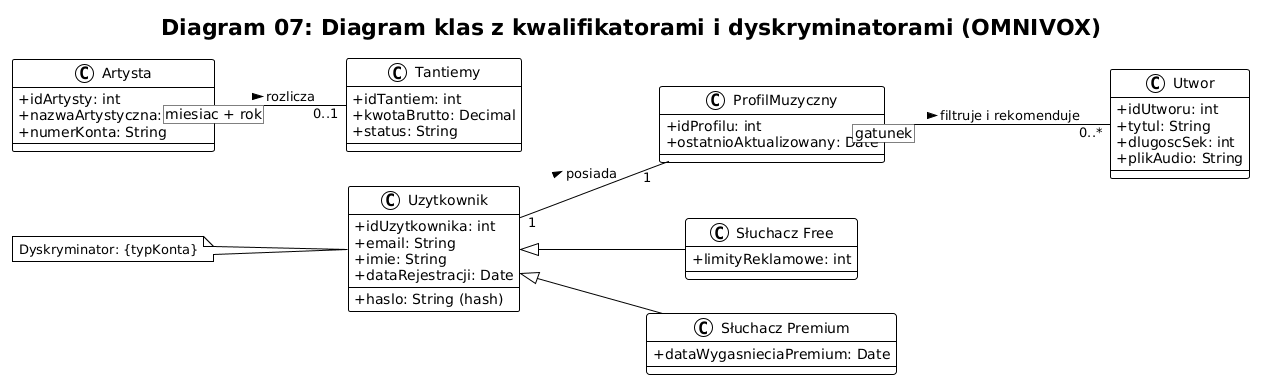

The diagram above was rendered by PlantUML. Its source (embedded in the PNG):
@startuml
!theme plain
skinparam classAttributeIconSize 0
skinparam backgroundColor #FFFFFF
left to right direction

title Diagram 07: Diagram klas z kwalifikatorami i dyskryminatorami (OMNIVOX)

' --- KLASY GŁÓWNE ---

class Uzytkownik {
    + idUzytkownika: int
    + email: String
    + haslo: String (hash)
    + imie: String
    + dataRejestracji: Date
}

note left of Uzytkownik
  Dyskryminator: {typKonta}
end note

class ProfilMuzyczny {
    + idProfilu: int
    + ostatnioAktualizowany: Date
}

class Utwor {
    + idUtworu: int
    + tytul: String
    + dlugoscSek: int
    + plikAudio: String
}

class Artysta {
    + idArtysty: int
    + nazwaArtystyczna: String
    + numerKonta: String
}

class Tantiemy {
    + idTantiem: int
    + kwotaBrutto: Decimal
    + status: String
}

' --- SPECJALIZACJA / GENERALIZACJA (Dyskryminator) ---

class "Słuchacz Free" as SluchaczFree {
    + limityReklamowe: int
}

class "Słuchacz Premium" as SluchaczPremium {
    + dataWygasnieciaPremium: Date
}

' Dziedziczenie z oznaczeniem dyskryminatora typKonta
Uzytkownik <|-- SluchaczFree
Uzytkownik <|-- SluchaczPremium

' --- POZOSTAŁE ZWIĄZKI ---

Uzytkownik "1" -- "1" ProfilMuzyczny : posiada >

' --- RELACJE Z KWALIFIKATORAMI ---

' 1. Kwalifikator [gatunek] przy związku ProfilMuzyczny - Utwor
ProfilMuzyczny [gatunek] -- "0..*" Utwor : filtruje i rekomenduje >

' 2. Kwalifikator [miesiac + rok] przy związku Artysta - Tantiemy
Artysta [miesiac + rok] -- "0..1" Tantiemy : rozlicza >

@endum